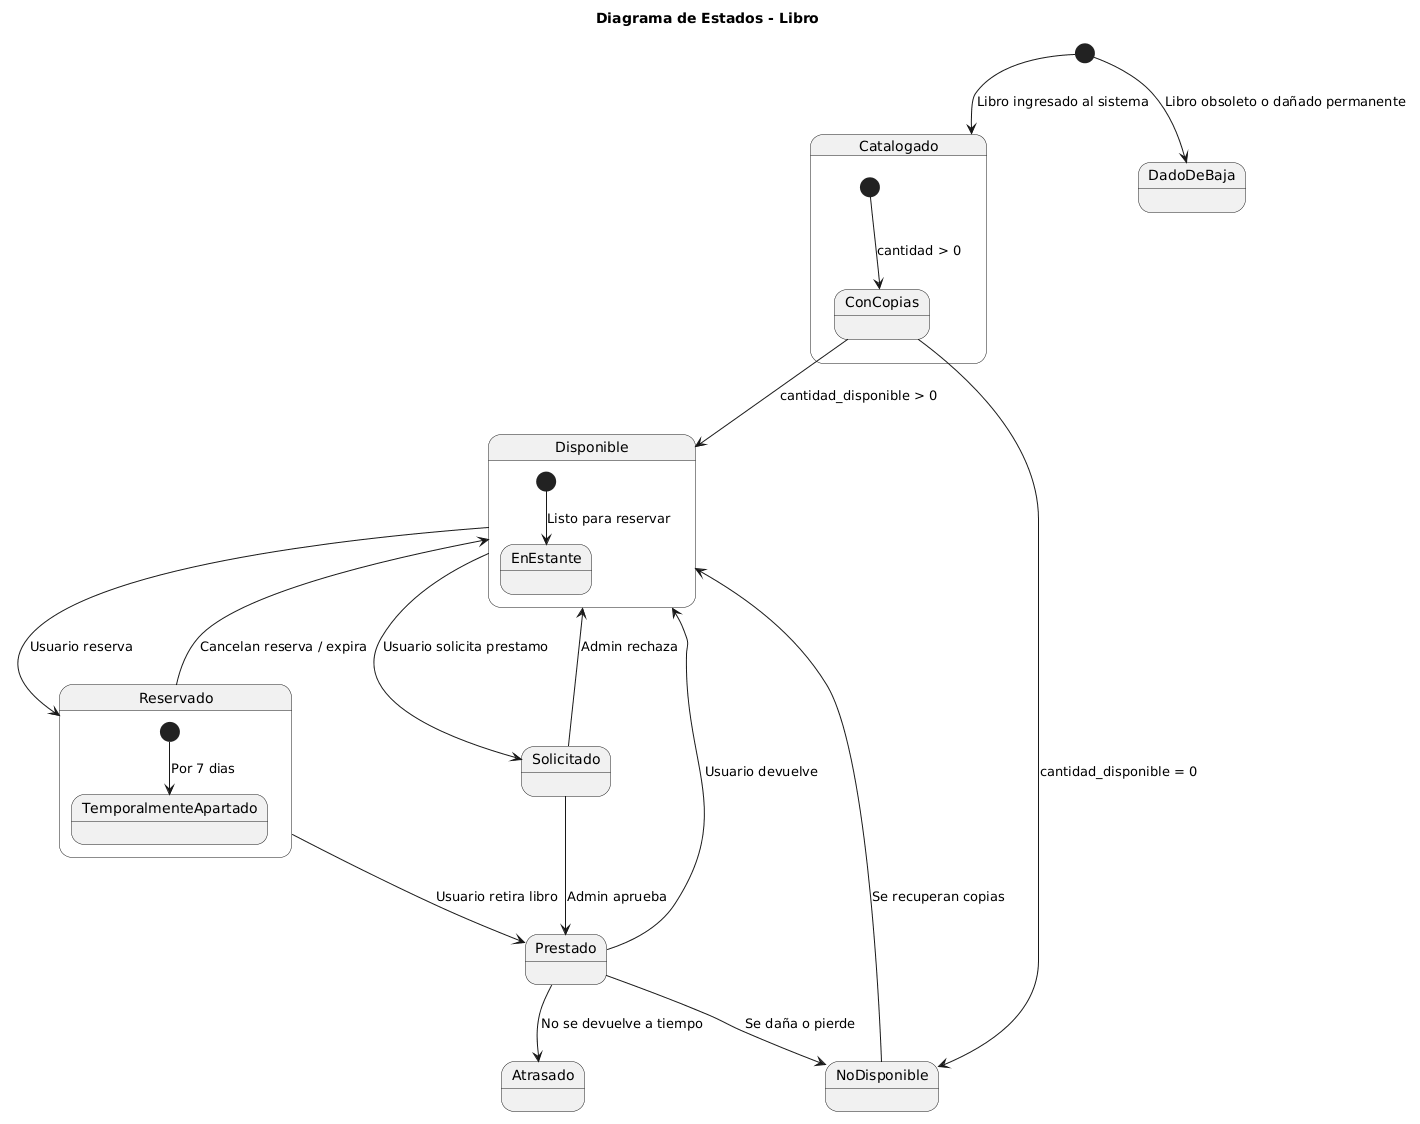

The diagram above was rendered by PlantUML. Its source (embedded in the PNG):
@startuml
title Diagrama de Estados - Libro

[*] --> Catalogado : Libro ingresado al sistema

state Catalogado {
  [*] --> ConCopias : cantidad > 0
}

ConCopias --> Disponible : cantidad_disponible > 0
ConCopias --> NoDisponible : cantidad_disponible = 0

state Disponible {
  [*] --> EnEstante : Listo para reservar
}

Disponible --> Reservado : Usuario reserva
Disponible --> Solicitado : Usuario solicita prestamo

state Reservado {
  [*] --> TemporalmenteApartado : Por 7 dias
}

Reservado --> Prestado : Usuario retira libro
Reservado --> Disponible : Cancelan reserva / expira

Solicitado --> Prestado : Admin aprueba
Solicitado --> Disponible : Admin rechaza

Prestado --> Disponible : Usuario devuelve
Prestado --> NoDisponible : Se daña o pierde
Prestado --> Atrasado : No se devuelve a tiempo

NoDisponible --> Disponible : Se recuperan copias

[*] --> DadoDeBaja : Libro obsoleto o dañado permanente
@enduml